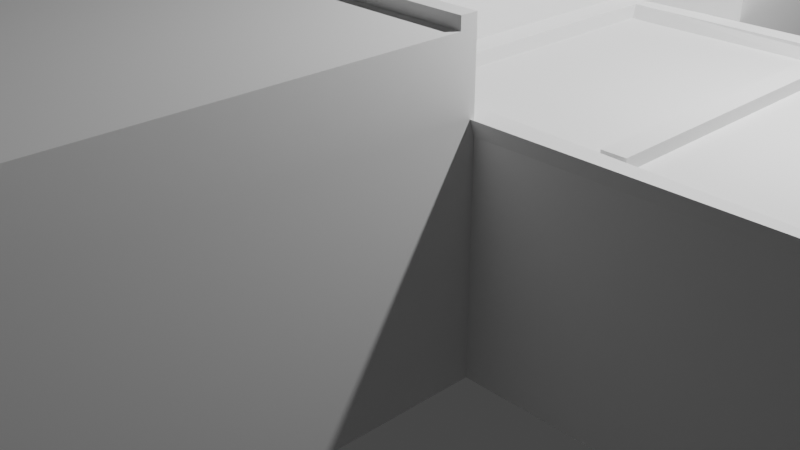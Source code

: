 # Source: Price2.blend  (saved by Blender 3.0.42; exported with 4.5.12 LTS)
import bpy
from mathutils import Matrix  # noqa: F401  (used for matrix-valued properties, if any)

bpy.ops.wm.read_factory_settings(use_empty=True)
scene = bpy.context.scene
scene.name = 'Scene'

# ---- collections
col_collection = bpy.data.collections.new('Collection'); scene.collection.children.link(col_collection)

# ---- world
world_world = bpy.data.worlds.new('World'); scene.world = world_world
world_world.use_nodes = True; world_world.node_tree.nodes.clear()
_N = world_world.node_tree.nodes; _L = world_world.node_tree.links
n0 = _N.new('ShaderNodeOutputWorld'); n0.name = 'World Output'; n0.location = (300, 300)
n1 = _N.new('ShaderNodeBackground'); n1.name = 'Background'; n1.location = (10, 300)
n1.inputs[0].default_value = (0.05088, 0.05088, 0.05088, 1.0)
_L.new(n1.outputs[0], n0.inputs[0])
n0.is_active_output = True
world_world.color = (0.05088, 0.05088, 0.05088)
world_world.use_sun_shadow = False
world_world.sun_shadow_jitter_overblur = 0.0

# ---- cameras
cam_camera = bpy.data.cameras.new('Camera')
cam_camera.clip_end = 100.0
cam_camera.ortho_scale = 7.314

# ---- lights
light_light = bpy.data.lights.new('Light', 'POINT')
light_light.transmission_factor = 0.0
light_light.energy = 1000.0
light_light.shadow_soft_size = 0.1
light_light.shadow_maximum_resolution = 0.006
light_light.use_absolute_resolution = True

# ---- meshes
me_cube = bpy.data.meshes.new('Cube')
me_cube.from_pydata([(-1.0, -1.0, -1.0), (-0.9939, 0.3544, -0.9997), (-1.0, -0.1941, -1.0), (1.0, 0.3126, 1.0), (1.0, -0.1941, 1.0), (-1.0, -0.1941, 1.0), (-1.0, 0.3126, 1.0), (1.0, -0.1941, -1.0), (0.9939, 0.3544, -0.9997), (4.388, -0.1941, 1.0), (4.388, 0.3071, 1.0), (0.5, 0.3071, 1.0), (0.5, -0.1941, 1.0), (0.5, 1.099, -1.0), (1.188, 1.057, -1.0), (1.188, 1.057, 1.779), (-1.0, 1.099, -1.0), (-1.0, -0.1941, 0.5), (-1.0, 0.3071, 0.5), (-1.507, -0.5069, 1.0), (0.0, 1.099, -1.0), (-1.0, -1.0, 1.779), (-1.003, 0.3112, 1.773), (-1.507, -0.1941, 1.0), (0.5, 0.3082, 1.805), (0.5, -0.1941, 1.779), (4.388, -0.1941, -1.0), (4.388, 0.3071, -1.0), (-1.203, -0.1941, 1.0), (-1.203, -0.1941, 0.5), (-1.0, 0.4031, -1.0), (-1.0, 0.4031, 0.5), (-1.0, -0.5069, -1.0), (-1.0, -0.5069, 1.0), (-1.0, -0.5069, 0.0), (-1.0, -0.5069, 0.5), (-1.0, 0.3071, 1.0), (-1.0, 0.3071, 0.5), (-1.195, 0.3071, 1.0), (-1.195, 0.3071, 0.5), (-1.318, -0.5069, 1.0), (-1.318, -0.5069, 0.0), (-1.318, -0.5069, 0.5), (-1.318, -0.5069, -1.0), (4.287, -0.1642, 1.0), (4.293, 0.2812, 1.0), (0.7215, 0.2801, 1.0), (0.721, 0.2801, 1.0), (0.6425, 0.281, 1.0), (0.6366, -0.157, 1.0), (0.5482, 0.281, 0.8524), (0.5423, -0.1569, 0.8524), (0.5, 0.3126, 1.127), (1.0, 0.3126, 1.127), (0.5, -0.2004, 1.127), (4.388, 0.3126, 1.127), (4.293, 0.2812, 1.127), (0.7215, 0.285, 1.127), (0.6425, 0.2859, 1.127), (0.6366, -0.1625, 1.127), (0.5, -0.2004, 1.138), (1.0, -0.2004, 1.138), (4.388, -0.2004, 1.138), (4.388, 0.3126, 1.138), (-1.0, 1.099, 1.779), (0.6366, -0.1629, 1.138), (1.709, -0.1576, 1.0), (1.825, -0.1577, 1.0), (1.807, 0.279, 1.0), (1.7, 0.2791, 1.0), (1.709, -0.1576, 1.104), (1.825, -0.1577, 1.104), (1.807, 0.279, 1.104), (1.7, 0.2791, 1.104), (1.207, -0.1941, -1.0), (1.207, -0.1941, 1.0), (1.207, -1.0, -1.0), (1.207, -1.0, 1.779), (1.207, -0.1941, 1.779), (1.188, 1.099, 1.779), (1.188, 1.0, -1.0), (1.188, 1.0, 1.779), (1.0, 1.099, -1.0), (1.188, 1.099, -1.0), (1.188, 0.3125, 1.0), (1.188, 0.3071, -1.0), (1.188, 0.3148, 1.779), (0.5, 1.101, -1.0), (0.0, 1.101, -1.0), (-1.0, 1.101, -1.0), (1.188, 1.101, -1.0), (1.0, 1.101, -1.0), (1.207, -0.2168, 1.779), (-1.001, 0.27, 1.778), (0.4177, -0.2165, 1.779), (0.4061, 0.2756, 1.779), (-0.9642, 0.2778, 1.829), (-0.9759, 0.295, 1.82), (0.5, 0.3071, 1.853), (0.5, -0.1941, 1.841), (1.207, -0.1941, 1.829), (1.207, -0.2168, 1.829), (0.4177, -0.2165, 1.829), (0.4061, 0.2756, 1.829), (-1.0, 0.2778, 1.887), (-1.0, 0.3071, 1.896), (0.5, 0.3071, 1.905), (0.5, -0.1941, 1.887), (1.207, -0.1941, 1.887), (1.207, -0.2168, 1.887), (0.4177, -0.2165, 1.887), (0.4061, 0.2756, 1.887), (1.687, -0.1941, -1.0), (1.687, 0.3071, -1.0), (1.687, 0.3071, 1.0), (1.687, 0.3126, 1.127), (1.793, -0.1941, -1.0), (1.793, 0.3071, -1.0), (1.793, 0.3071, 1.0), (1.793, 0.3126, 1.127), (2.418, -0.1941, -1.0), (2.418, 0.3071, -1.0), (2.418, 0.3071, 1.0), (2.418, 0.3126, 1.127), (2.499, -0.1941, -1.0), (2.499, 0.3071, -1.0), (2.499, 0.3071, 1.0), (2.499, 0.3126, 1.127), (3.157, -0.1941, -1.0), (3.157, 0.3071, -1.0), (3.157, 0.3071, 1.0), (3.157, 0.3126, 1.127), (3.243, -0.1941, -1.0), (3.243, 0.3071, -1.0), (3.243, 0.3071, 1.0), (3.243, 0.3126, 1.127), (3.886, -0.1941, -1.0), (3.886, 0.3071, -1.0), (-1.507, -0.5069, 0.0), (3.886, 0.3071, 1.0), (3.886, 0.3126, 1.127), (-1.507, -0.5069, 0.5), (-1.507, -0.5069, -1.0), (3.816, 0.3071, 1.0), (3.816, 0.3126, 1.127), (-1.507, -0.1941, -1.0), (3.816, -0.1941, -1.0), (3.816, 0.3071, -1.0), (3.816, 0.3104, -1.0), (3.886, 0.3104, -1.0), (3.886, 0.3104, 1.0), (3.816, 0.3104, 1.0), (3.243, 0.3105, 1.0), (3.157, 0.3105, 1.0), (3.157, 0.3105, -1.0), (3.243, 0.3105, -1.0), (2.499, 0.3111, 1.0), (2.418, 0.3111, 1.0), (2.418, 0.3111, -1.0), (2.499, 0.3111, -1.0), (1.793, 0.3115, 1.0), (1.687, 0.3115, 1.0), (1.687, 0.3115, -1.0), (1.793, 0.3115, -1.0), (-1.374, -0.1941, 0.9989), (-1.374, 0.3071, 0.9989), (-1.374, -0.1941, 0.4989), (-1.374, 0.3071, 0.4989), (-1.0, 0.4566, -1.0), (-1.0, 0.4566, 0.4999), (-1.0, 0.4566, 0.9999), (-1.0, 0.4566, 0.4999), (-1.077, 0.3071, 1.001), (-1.248, 0.3071, 1.0), (-1.248, 0.3071, 0.5001), (-0.8832, 0.4566, 1.793), (-1.248, 0.4566, 0.5001), (-1.239, 0.4566, -0.9999), (-0.9982, 0.4558, 0.9991), (-0.9998, 0.3051, 1.769), (-0.9998, 0.4566, 1.769), (-1.248, 0.4566, 1.769), (-0.8813, 0.4558, 1.792), (-0.9998, 0.3071, 1.778), (-0.8822, 0.3071, 1.779), (-1.239, 0.3546, -0.9999), (-0.8872, 0.3068, 1.779), (-1.244, 0.3553, 1.763), (-0.8986, 0.2681, 1.779), (-0.8939, -0.9689, 1.779), (1.036, -0.9675, 1.779), (-0.8892, 0.2776, 1.757), (-0.8845, 0.2776, 1.887), (-0.8938, 1.099, 1.779), (-0.8862, 0.334, 1.779), (-0.9025, 0.6297, 1.779), (-0.9018, 0.3413, 1.779), (-0.9038, 0.3238, 1.779), (-0.898, 0.3152, 1.778), (-1.0, 1.099, 1.932), (-1.0, -1.0, 1.932), (1.207, -1.0, 1.932), (-0.896, 0.2678, 1.932), (-0.8939, -0.9689, 1.932), (1.036, -0.9675, 1.932), (-0.8938, 1.099, 1.932), (-0.898, 0.3142, 1.931), (-1.018, 1.099, 1.835), (-1.018, -1.0, 1.835), (-1.018, 0.3098, 1.989), (-1.018, 1.099, 1.988), (-1.018, -1.0, 1.988), (1.189, -1.0, 1.988), (-1.022, 0.2718, 1.98), (-0.9089, 0.2656, 1.984), (-0.9116, -0.9689, 1.988), (1.018, -0.9675, 1.988), (-0.9116, 1.099, 1.988), (-0.9065, 0.3163, 1.988), (-1.0, -0.1941, 1.0), (-1.0, 0.3071, 1.0), (-1.203, -0.1941, 1.0), (-1.374, -0.1941, 0.9989), (-1.374, 0.3071, 0.9989), (-1.021, -0.194, 1.059), (-1.021, 0.3071, 1.059), (-1.225, -0.194, 1.059), (-1.396, -0.194, 1.058), (-1.396, 0.3071, 1.058), (-1.0, -0.5069, 1.0), (-1.318, -0.5069, 1.0), (-1.507, -0.5069, 1.0), (-1.507, -0.3505, 1.0), (-1.507, -0.2723, 1.0), (-1.507, -0.2332, 1.0), (-1.507, -0.4287, 1.0), (-1.507, -0.3896, 1.0), (-1.507, -0.4678, 1.0), (-1.507, -0.4091, 1.0), (-1.0, -0.5069, 1.0), (-1.318, -0.5069, 1.0), (-1.507, -0.5069, 1.0), (-1.507, -0.4482, 1.0), (-1.507, -0.4874, 1.0), (-1.507, -0.3114, 1.0), (-1.507, -0.2136, 1.0), (-1.507, -0.2038, 1.0), (-1.254, -0.1941, 1.0), (-1.537, -0.5073, 1.051), (-1.537, -0.1945, 1.051), (-1.537, -0.3509, 1.051), (-1.537, -0.2727, 1.051), (-1.537, -0.2336, 1.051), (-1.537, -0.4291, 1.051), (-1.537, -0.39, 1.051), (-1.537, -0.4682, 1.051), (-1.537, -0.4096, 1.051), (-1.029, -0.5073, 1.051), (-1.347, -0.5073, 1.051), (-1.537, -0.5073, 1.051), (-1.537, -0.4487, 1.051), (-1.537, -0.4878, 1.051), (-1.537, -0.3118, 1.051), (-1.537, -0.214, 1.051), (-1.537, -0.2043, 1.051), (-1.283, -0.1945, 1.051), (-1.0, 1.081, 1.779), (-0.894, 1.082, 1.779), (-0.894, 1.082, 1.932), (-1.018, 1.081, 1.835), (-1.018, 1.081, 1.988), (-0.9118, 1.082, 1.988), (1.184, 1.097, 1.932), (1.184, 1.097, 1.779), (1.184, 1.08, 1.779), (1.184, 1.08, 1.932), (-0.887, 1.082, 1.939), (1.035, -0.9675, 1.779), (1.207, -1.0, 1.779), (1.035, -0.9675, 1.932), (1.207, -1.0, 1.932), (0.1406, -0.9681, 1.779), (0.1406, -0.9681, 1.932), (0.1229, -0.9681, 1.988), (-0.8939, -0.9689, 1.779), (-0.8939, -0.9689, 1.932), (-0.9116, -0.9689, 1.988), (-0.8352, -0.9689, 1.779), (-0.8352, -0.9689, 1.932), (-0.8529, -0.9689, 1.988), (-0.25, 0.3008, 1.818), (-0.25, 0.3071, 1.896), (-0.9469, 1.099, 1.779), (-0.9469, 1.099, 1.932), (-0.9646, 1.099, 1.988), (-0.9647, 1.081, 1.988), (-0.8992, 0.2749, 1.786), (-0.8966, 0.2797, 1.935), (-0.9072, 0.279, 1.986), (-0.9017, 0.2947, 1.782), (-0.9008, 0.2938, 1.935), (-1.008, 0.2925, 1.786), (-0.906, 0.298, 1.985), (-0.9075, 0.2633, 1.778), (-0.9056, 0.2623, 1.931), (-1.004, 0.2609, 1.779), (-1.02, 0.2622, 1.977), (-0.909, 0.2666, 1.981), (-0.8864, 0.3219, 1.788), (-0.9934, 0.2996, -1.0), (-1.006, 0.3567, 1.776), (-1.171, 0.3546, -0.9998), (-1.178, 0.3557, 1.766), (-1.241, 0.3549, 0.3814), (-0.9998, 0.3555, 0.3882), (-1.175, 0.3551, 0.3833), (-0.9981, 0.3087, 0.3896), (-0.9922, 0.3075, -0.9983), (-1.17, 0.3077, -0.9985), (-1.004, 0.3099, 1.777), (-1.177, 0.3088, 1.768), (-1.173, 0.3083, 0.3846)], [(178, 170), (175, 182)], [(45, 44, 65, 60, 61, 62, 63), (5, 247, 23, 246, 245, 234, 233, 244, 232, 236, 238, 235, 242, 237, 243, 19, 40, 33), (18, 220, 6, 36, 38, 173, 174, 39, 37), (12, 11, 24, 25), (1, 8, 113, 112, 7, 2, 309), (20, 16, 89, 88), (229, 33, 40, 230), (25, 78, 75, 4, 12), (29, 166, 167, 18, 17), (15, 14, 83, 79), (146, 136, 26, 9, 4, 7, 112, 116, 120, 124, 128, 132), (27, 10, 9, 26), (136, 137, 27, 26), (137, 139, 10, 27), (219, 5, 28, 221), (77, 190, 277, 278), (2, 32, 43, 142, 145), (220, 223, 165, 6), (6, 165, 164, 28, 5), (43, 41, 138, 142), (32, 34, 41, 43), (34, 35, 42, 41), (23, 247, 5, 219, 17, 2, 145), (4, 9, 62, 61), (49, 48, 50, 51), (12, 49, 59, 54), (46, 48, 47), (47, 48, 49, 66, 69, 46), (54, 59, 58, 57, 56, 55, 140, 144, 135, 131, 127, 123, 119, 115, 53, 52), (11, 12, 54, 52), (49, 48, 58, 59), (114, 3, 53, 115), (46, 69, 68, 45, 56, 57), (45, 10, 55, 56), (3, 11, 52, 53), (48, 46, 57, 58), (138, 141, 241, 231, 19, 243, 237, 242, 235, 238, 236, 232, 244, 233, 234, 245, 246, 23, 145, 142), (49, 12, 60, 65), (12, 4, 61, 60), (10, 45, 63), (9, 10, 63, 62), (44, 67, 66, 49, 65), (73, 70, 71, 72), (66, 67, 71, 70), (68, 67, 44, 45), (69, 66, 70, 73), (67, 68, 72, 71), (68, 69, 73, 72), (74, 75, 78, 92, 77, 76), (82, 83, 14, 80, 85, 8, 1, 30, 16, 20, 13), (7, 4, 75, 74), (230, 40, 19, 231), (74, 76, 0, 32, 2, 7), (80, 81, 86, 84, 85), (3, 8, 85, 84), (81, 80, 14, 15), (16, 64, 89), (83, 82, 91, 90), (13, 20, 88, 87), (82, 13, 87, 91), (79, 83, 90), (96, 191, 192, 104), (95, 94, 102, 103), (78, 25, 99, 100), (198, 22, 93, 188, 189, 284, 287, 281, 190, 77, 92, 94, 95, 191, 96, 97, 290, 24, 86, 81, 15, 79, 193, 267), (94, 92, 101, 102), (92, 78, 100, 101), (25, 24, 98, 99), (102, 101, 109, 110), (100, 99, 107, 108), (290, 97, 105, 291), (103, 102, 110, 111), (101, 100, 108, 109), (99, 98, 106, 107), (97, 96, 104, 105), (118, 114, 115, 119), (8, 3, 114, 113), (122, 118, 119, 123), (113, 114, 161, 162), (112, 113, 117, 116), (126, 122, 123, 127), (117, 118, 122, 121), (116, 117, 121, 120), (130, 126, 127, 131), (121, 122, 157, 158), (120, 121, 125, 124), (134, 130, 131, 135), (125, 126, 130, 129), (124, 125, 129, 128), (143, 134, 135, 144), (0, 76, 77, 21), (129, 130, 153, 154), (128, 129, 133, 132), (10, 139, 140, 55), (139, 137, 149, 150), (146, 147, 137, 136), (132, 133, 147, 146), (133, 134, 143, 147), (41, 42, 141, 138), (139, 143, 144, 140), (148, 151, 150, 149), (147, 143, 151, 148), (137, 147, 148, 149), (143, 139, 150, 151), (154, 153, 152, 155), (134, 133, 155, 152), (130, 134, 152, 153), (133, 129, 154, 155), (158, 157, 156, 159), (126, 125, 159, 156), (122, 126, 156, 157), (125, 121, 158, 159), (162, 161, 160, 163), (118, 117, 163, 160), (114, 118, 160, 161), (117, 113, 162, 163), (222, 164, 165, 223), (221, 28, 164, 222), (169, 176, 181, 180), (38, 172, 173), (176, 169, 168, 177), (179, 183, 184), (192, 111, 110, 109, 108, 107, 106, 291, 105, 104), (185, 313, 187, 181, 176, 177), (179, 184, 308, 186), (191, 95, 103), (192, 191, 103, 111), (198, 206, 300, 299), (203, 202, 214, 215), (21, 77, 201, 200), (189, 188, 202, 203), (292, 64, 199, 293), (93, 21, 208), (284, 189, 203, 285), (199, 64, 207, 210), (193, 205, 272, 273), (269, 22, 209, 270), (211, 212, 216, 283, 289, 286, 215, 214, 213), (93, 208, 211, 213), (202, 188, 296, 297), (285, 203, 215, 286), (266, 22, 269), (201, 204, 216, 212), (21, 200, 211, 208), (293, 199, 210, 294), (271, 268, 276), (200, 201, 212, 211), (29, 221, 222, 166), (166, 222, 223, 167), (18, 167, 223, 220), (17, 219, 221, 29), (183, 180, 181, 187, 312, 310, 179, 186, 184), (223, 222, 227, 228), (221, 219, 224, 226), (220, 223, 228, 225), (222, 221, 226, 227), (240, 230, 231, 241), (239, 229, 230, 240), (35, 239, 240, 42), (42, 240, 241, 141), (233, 244, 262, 251), (246, 245, 263, 264), (234, 233, 251, 252), (247, 23, 249, 265), (240, 239, 257, 258), (235, 242, 260, 253), (241, 240, 258, 259), (236, 238, 256, 254), (242, 237, 255, 260), (237, 243, 261, 255), (243, 19, 248, 261), (238, 235, 253, 256), (23, 246, 264, 249), (244, 232, 250, 262), (232, 236, 254, 250), (245, 234, 252, 263), (64, 292, 193, 79, 90, 91, 87, 88, 89), (206, 268, 271, 218), (64, 266, 269, 207), (207, 269, 270, 210), (294, 210, 270, 295), (198, 267, 268, 206), (274, 273, 272, 275), (267, 193, 273, 274), (268, 267, 274, 275), (205, 268, 275, 272), (217, 271, 276, 205), (268, 205, 276), (271, 295, 270, 209, 218), (278, 277, 279, 280), (190, 204, 279, 277), (204, 201, 280, 279), (201, 77, 278, 280), (204, 282, 283, 216), (190, 281, 282, 204), (288, 285, 286, 289), (287, 284, 285, 288), (281, 287, 288, 282), (282, 288, 289, 283), (98, 290, 291, 106), (24, 290, 98), (217, 294, 295, 271), (205, 293, 294, 217), (193, 292, 293, 205), (209, 306, 307, 302, 218), (188, 93, 296), (214, 202, 297, 298), (301, 299, 303, 305), (206, 218, 302, 300), (22, 198, 299, 301), (301, 305, 306, 209, 22), (305, 303, 304, 307, 306), (300, 302, 307, 304), (299, 300, 304, 303), (93, 213, 298, 297, 296), (314, 310, 319, 316), (1, 311, 185, 177, 168, 30), (31, 171, 170, 36, 6, 5, 33, 229, 239, 35, 34, 32, 0, 21, 93, 22, 266, 64, 16, 30, 168, 169), (18, 309, 2, 17), (310, 314, 1, 309, 18, 179), (313, 315, 312, 187), (185, 311, 315, 313), (1, 314, 316, 317), (321, 316, 319, 320), (318, 317, 316, 321), (312, 315, 321, 320), (311, 1, 317, 318), (315, 311, 318, 321), (310, 312, 320, 319), (3, 84, 86, 24, 11)])
_uv = me_cube.uv_layers.new(name='UVMap')
_uv.uv.foreach_set('vector', [0.5784, 0.8793, 0.6317, 0.8785, 0.6315, 0.4316, 0.636, 0.4148, 0.636, 0.4761, 0.636, 0.8909, 0.5747, 0.8909, 0.8809, 0.5852, 0.8809, 0.5852, 0.8809, 0.5852, 0.8821, 0.5852, 0.8833, 0.5852, 0.8857, 0.5852, 0.8905, 0.5852, 0.8953, 0.5852, 0.9001, 0.5852, 0.9049, 0.5852, 0.9073, 0.5852, 0.9097, 0.5852, 0.9121, 0.5852, 0.9144, 0.5852, 0.9168, 0.5852, 0.9192, 0.5852, 0.9192, 0.5852, 0.9192, 0.5852, 0.8196, 0.5239, 0.8196, 0.5852, 0.8196, 0.5852, 0.8196, 0.5852, 0.8196, 0.5852, 0.8196, 0.5852, 0.8196, 0.5239, 0.8196, 0.5239, 0.8196, 0.5239, 0.08485, 0.6598, 0.1462, 0.6598, 0.1462, 0.7551, 0.08485, 0.7551, 0.08485, 0.6598, 0.08485, 0.4148, 0.08485, 0.3308, 0.1462, 0.3308, 0.1462, 0.4148, 0.1462, 0.6598, 0.08991, 0.6598, 0.0, 0.5373, 0.0, 0.6598, 0.0, 0.6598, 0.0, 0.5373, 0.9192, 0.5852, 0.9192, 0.5852, 0.9192, 0.5852, 0.9192, 0.5852, 0.2074, 0.7551, 0.1462, 0.7551, 0.1462, 0.6598, 0.1462, 0.6598, 0.2074, 0.6598, 0.8809, 0.5239, 0.8809, 0.5239, 0.8196, 0.5239, 0.8196, 0.5239, 0.8809, 0.5239, 0.08485, 1.0, 0.08485, 0.6598, 0.08485, 0.6598, 0.08485, 1.0, 0.7347, 0.3449, 0.7347, 0.3535, 0.7347, 0.4148, 0.4898, 0.4148, 0.4898, 0.0, 0.7347, 0.0, 0.7347, 0.08407, 0.7347, 0.09709, 0.7347, 0.1736, 0.7347, 0.1835, 0.7347, 0.2641, 0.7347, 0.2746, 0.5747, 0.4148, 0.5747, 0.6598, 0.5133, 0.6598, 0.5133, 0.4148, 0.1462, 0.06139, 0.08485, 0.06139, 0.08485, 0.0, 0.1462, 0.0, 0.4898, 0.06139, 0.2449, 0.06139, 0.2449, 0.0, 0.4898, 0.0, 0.8809, 0.5852, 0.8809, 0.5852, 0.8809, 0.5852, 0.8809, 0.5852, 0.7347, 0.9254, 0.7536, 0.9214, 0.7536, 0.9214, 0.7347, 0.9254, 0.1462, 0.6598, 0.1845, 0.6598, 0.1845, 0.6598, 0.1845, 0.6598, 0.1462, 0.6598, 0.8196, 0.5852, 0.8196, 0.5852, 0.8196, 0.5852, 0.8196, 0.5852, 0.8196, 0.5852, 0.8196, 0.5852, 0.8809, 0.5852, 0.8809, 0.5852, 0.8809, 0.5852, 0.9192, 0.3402, 0.9192, 0.4627, 0.9192, 0.4627, 0.9192, 0.3402, 0.9192, 0.3402, 0.9192, 0.4627, 0.9192, 0.4627, 0.9192, 0.3402, 0.9192, 0.4627, 0.9192, 0.5239, 0.9192, 0.5239, 0.9192, 0.4627, 0.8809, 0.5852, 0.8809, 0.5852, 0.8809, 0.5852, 0.8809, 0.5852, 0.8809, 0.5239, 0.8809, 0.3402, 0.8809, 0.3402, 0.4898, 0.0, 0.4898, 0.4148, 0.4898, 0.4148, 0.4898, 0.0, 0.6315, 0.4316, 0.5779, 0.4323, 0.5779, 0.4323, 0.6315, 0.4316, 0.636, 0.4148, 0.6315, 0.4316, 0.6315, 0.4316, 0.636, 0.4148, 0.578, 0.442, 0.5779, 0.4323, 0.578, 0.4419, 0.578, 0.4419, 0.5779, 0.4323, 0.6315, 0.4316, 0.6316, 0.5629, 0.5781, 0.5618, 0.578, 0.442, 0.636, 0.4148, 0.6315, 0.4316, 0.5779, 0.4323, 0.578, 0.442, 0.5784, 0.8793, 0.5747, 0.8909, 0.5747, 0.8295, 0.5747, 0.8209, 0.5747, 0.7507, 0.5747, 0.7402, 0.5747, 0.6596, 0.5747, 0.6497, 0.5747, 0.5732, 0.5747, 0.5601, 0.5747, 0.4761, 0.5747, 0.4148, 0.1462, 0.6598, 0.08485, 0.6598, 0.08485, 0.6598, 0.1462, 0.6598, 0.6315, 0.4316, 0.5779, 0.4323, 0.5779, 0.4323, 0.6315, 0.4316, 0.2449, 0.3308, 0.2449, 0.4148, 0.2449, 0.4148, 0.2449, 0.3308, 0.578, 0.442, 0.5781, 0.5618, 0.5781, 0.5748, 0.5784, 0.8793, 0.5784, 0.8793, 0.578, 0.442, 0.5784, 0.8793, 0.5747, 0.8909, 0.5747, 0.8909, 0.5784, 0.8793, 0.5745, 0.6598, 0.5133, 0.6598, 0.5133, 0.6598, 0.5745, 0.6598, 0.5779, 0.4323, 0.578, 0.442, 0.578, 0.442, 0.5779, 0.4323, 0.9192, 0.4627, 0.9192, 0.5239, 0.9192, 0.5852, 0.9192, 0.5852, 0.9192, 0.5852, 0.9168, 0.5852, 0.9144, 0.5852, 0.9121, 0.5852, 0.9097, 0.5852, 0.9073, 0.5852, 0.9049, 0.5852, 0.9001, 0.5852, 0.8953, 0.5852, 0.8905, 0.5852, 0.8857, 0.5852, 0.8833, 0.5852, 0.8821, 0.5852, 0.8809, 0.5852, 0.8809, 0.3402, 0.9192, 0.3402, 0.6315, 0.4316, 0.636, 0.4148, 0.636, 0.4148, 0.6315, 0.4316, 0.2074, 0.6598, 0.1462, 0.6598, 0.1462, 0.6598, 0.2074, 0.6598, 0.5747, 0.8909, 0.5784, 0.8793, 0.5747, 0.8909, 0.5133, 0.6598, 0.5747, 0.6598, 0.5747, 0.6598, 0.5133, 0.6598, 0.6317, 0.8785, 0.6316, 0.5772, 0.6316, 0.5629, 0.6315, 0.4316, 0.6315, 0.4316, 0.5781, 0.5618, 0.6316, 0.5629, 0.6316, 0.5772, 0.5781, 0.5748, 0.6316, 0.5629, 0.6316, 0.5772, 0.6316, 0.5772, 0.6316, 0.5629, 0.5781, 0.5748, 0.6316, 0.5772, 0.6317, 0.8785, 0.5784, 0.8793, 0.5781, 0.5618, 0.6316, 0.5629, 0.6316, 0.5629, 0.5781, 0.5618, 0.6316, 0.5772, 0.5781, 0.5748, 0.5781, 0.5748, 0.6316, 0.5772, 0.5781, 0.5748, 0.5781, 0.5618, 0.5781, 0.5618, 0.5781, 0.5748, 0.7347, 0.4148, 0.7347, 0.6598, 0.7347, 0.7551, 0.7319, 0.7551, 0.636, 0.7551, 0.636, 0.4148, 0.0, 0.4148, 0.0, 0.4148, 0.0, 0.4148, 0.0, 0.4148, 0.08485, 0.4148, 0.08485, 0.4148, 0.08485, 0.6598, 0.07309, 0.6598, 0.0, 0.6598, 0.0, 0.5373, 0.0, 0.4761, 0.7347, 0.0, 0.4898, 0.0, 0.4898, 0.0, 0.7347, 0.0, 0.9192, 0.5852, 0.9192, 0.5852, 0.9192, 0.5852, 0.9192, 0.5852, 0.1462, 0.4148, 0.2449, 0.4148, 0.2449, 0.6598, 0.1845, 0.6598, 0.1462, 0.6598, 0.1462, 0.4148, 0.08485, 0.6598, 0.08485, 1.0, 5.96e-08, 1.0, 2.98e-08, 0.9047, 0.0, 0.6598, 0.2449, 0.4148, 0.4898, 0.4148, 0.4898, 0.4148, 0.2449, 0.4148, 0.08485, 1.0, 0.08485, 0.6598, 0.08485, 0.6598, 0.08485, 1.0, 0.7347, 0.3402, 0.7347, 0.6805, 0.7347, 0.3402, 0.0, 0.4148, 0.0, 0.4148, 0.0, 0.4148, 0.0, 0.4148, 0.0, 0.4761, 0.0, 0.5373, 0.0, 0.5373, 0.0, 0.4761, 0.0, 0.4148, 0.0, 0.4761, 0.0, 0.4761, 0.0, 0.4148, 0.08485, 1.0, 0.08485, 0.6598, 0.08485, 0.6598, 0.9796, 0.7689, 0.966, 0.769, 0.9655, 0.769, 0.9796, 0.7689, 0.8074, 0.7692, 0.8078, 0.8295, 0.8078, 0.8295, 0.8074, 0.7692, 0.1462, 0.7551, 0.2074, 0.7551, 0.2074, 0.7551, 0.1462, 0.7551, 0.9678, 0.7638, 0.8196, 0.6805, 0.9796, 0.7689, 0.968, 0.7721, 0.9674, 0.9206, 0.9674, 0.9206, 0.9609, 0.9206, 0.8528, 0.921, 0.7536, 0.9214, 0.7347, 0.9254, 0.7347, 0.8295, 0.8078, 0.8295, 0.8074, 0.7692, 0.966, 0.769, 0.8231, 0.6805, 0.9796, 0.7653, 0.8878, 0.7653, 0.7959, 0.7653, 0.7347, 0.7653, 0.7347, 0.6805, 0.7347, 0.6805, 0.7347, 0.6805, 0.9677, 0.6805, 0.9677, 0.6823, 0.8078, 0.8295, 0.7347, 0.8295, 0.7347, 0.8295, 0.8078, 0.8295, 0.7319, 0.7551, 0.7347, 0.7551, 0.7347, 0.7551, 0.7319, 0.7551, 0.08485, 0.7551, 0.1462, 0.7551, 0.1462, 0.7551, 0.08485, 0.7551, 0.8078, 0.8295, 0.7347, 0.8295, 0.7347, 0.8295, 0.8078, 0.8295, 0.1462, 0.7551, 0.2074, 0.7551, 0.2074, 0.7551, 0.1462, 0.7551, 0.8878, 0.7653, 0.9796, 0.7653, 0.9796, 0.7653, 0.8878, 0.7653, 0.8074, 0.7692, 0.8078, 0.8295, 0.8078, 0.8295, 0.8074, 0.7692, 0.7319, 0.7551, 0.7347, 0.7551, 0.7347, 0.7551, 0.7319, 0.7551, 0.08485, 0.7551, 0.1462, 0.7551, 0.1462, 0.7551, 0.08485, 0.7551, 0.8196, 0.6805, 0.8231, 0.6805, 0.8231, 0.6805, 0.8196, 0.6805, 0.2449, 0.3178, 0.2449, 0.3308, 0.2449, 0.3308, 0.2449, 0.3178, 0.4898, 0.4148, 0.2449, 0.4148, 0.2449, 0.3308, 0.4898, 0.3308, 0.2449, 0.2412, 0.2449, 0.3178, 0.2449, 0.3178, 0.2449, 0.2412, 0.4898, 0.3308, 0.2449, 0.3308, 0.2449, 0.3308, 0.4898, 0.3308, 0.1462, 0.3308, 0.08485, 0.3308, 0.08485, 0.3178, 0.1462, 0.3178, 0.2449, 0.2314, 0.2449, 0.2412, 0.2449, 0.2412, 0.2449, 0.2314, 0.4898, 0.3178, 0.2449, 0.3178, 0.2449, 0.2412, 0.4898, 0.2412, 0.1462, 0.3178, 0.08485, 0.3178, 0.08485, 0.2412, 0.1462, 0.2412, 0.2449, 0.1508, 0.2449, 0.2314, 0.2449, 0.2314, 0.2449, 0.1508, 0.4898, 0.2412, 0.2449, 0.2412, 0.2449, 0.2412, 0.4898, 0.2412, 0.1462, 0.2412, 0.08485, 0.2412, 0.08485, 0.2314, 0.1462, 0.2314, 0.2449, 0.1402, 0.2449, 0.1508, 0.2449, 0.1508, 0.2449, 0.1402, 0.4898, 0.2314, 0.2449, 0.2314, 0.2449, 0.1508, 0.4898, 0.1508, 0.1462, 0.2314, 0.08485, 0.2314, 0.08485, 0.1508, 0.1462, 0.1508, 0.2449, 0.06999, 0.2449, 0.1402, 0.2449, 0.1402, 0.2449, 0.06999, 0.2449, 0.4148, 0.4898, 0.4148, 0.4898, 0.7551, 0.2449, 0.7551, 0.4898, 0.1508, 0.2449, 0.1508, 0.2449, 0.1508, 0.4898, 0.1508, 0.1462, 0.1508, 0.08485, 0.1508, 0.08485, 0.1402, 0.1462, 0.1402, 0.2449, 0.0, 0.2449, 0.06139, 0.2449, 0.06139, 0.2449, 0.0, 0.2449, 0.06139, 0.4898, 0.06139, 0.4898, 0.06139, 0.2449, 0.06139, 0.1462, 0.06999, 0.08485, 0.06999, 0.08485, 0.06139, 0.1462, 0.06139, 0.1462, 0.1402, 0.08485, 0.1402, 0.08485, 0.06999, 0.1462, 0.06999, 0.4898, 0.1402, 0.2449, 0.1402, 0.2449, 0.06999, 0.4898, 0.06999, 0.9192, 0.4627, 0.9192, 0.5239, 0.9192, 0.5239, 0.9192, 0.4627, 0.2449, 0.06139, 0.2449, 0.06999, 0.2449, 0.06999, 0.2449, 0.06139, 0.4898, 0.06999, 0.2449, 0.06999, 0.2449, 0.06139, 0.4898, 0.06139, 0.4898, 0.06999, 0.2449, 0.06999, 0.2449, 0.06999, 0.4898, 0.06999, 0.08485, 0.06139, 0.08485, 0.06999, 0.08485, 0.06999, 0.08485, 0.06139, 0.2449, 0.06999, 0.2449, 0.06139, 0.2449, 0.06139, 0.2449, 0.06999, 0.4898, 0.1508, 0.2449, 0.1508, 0.2449, 0.1402, 0.4898, 0.1402, 0.2449, 0.1402, 0.4898, 0.1402, 0.4898, 0.1402, 0.2449, 0.1402, 0.2449, 0.1508, 0.2449, 0.1402, 0.2449, 0.1402, 0.2449, 0.1508, 0.08485, 0.1402, 0.08485, 0.1508, 0.08485, 0.1508, 0.08485, 0.1402, 0.4898, 0.2412, 0.2449, 0.2412, 0.2449, 0.2314, 0.4898, 0.2314, 0.2449, 0.2314, 0.4898, 0.2314, 0.4898, 0.2314, 0.2449, 0.2314, 0.2449, 0.2412, 0.2449, 0.2314, 0.2449, 0.2314, 0.2449, 0.2412, 0.08485, 0.2314, 0.08485, 0.2412, 0.08485, 0.2412, 0.08485, 0.2314, 0.4898, 0.3308, 0.2449, 0.3308, 0.2449, 0.3178, 0.4898, 0.3178, 0.2449, 0.3178, 0.4898, 0.3178, 0.4898, 0.3178, 0.2449, 0.3178, 0.2449, 0.3308, 0.2449, 0.3178, 0.2449, 0.3178, 0.2449, 0.3308, 0.08485, 0.3178, 0.08485, 0.3308, 0.08485, 0.3308, 0.08485, 0.3178, 0.8809, 0.5852, 0.8809, 0.5852, 0.8196, 0.5852, 0.8196, 0.5852, 0.8809, 0.5852, 0.8809, 0.5852, 0.8809, 0.5852, 0.8809, 0.5852, 0.8078, 0.5239, 0.8078, 0.5239, 0.8078, 0.5239, 0.8078, 0.5239, 0.8196, 0.5852, 0.8196, 0.5852, 0.8196, 0.5852, 0.8078, 0.5239, 0.8078, 0.5239, 0.8078, 0.3402, 0.8078, 0.3402, 0.8196, 0.5239, 0.8196, 0.5239, 0.8196, 0.5239, 0.9655, 0.769, 0.8074, 0.7692, 0.8078, 0.8295, 0.7347, 0.8295, 0.7347, 0.8267, 0.7959, 0.8267, 0.7959, 0.7653, 0.8878, 0.7653, 0.9796, 0.7653, 0.9796, 0.7689, 0.8158, 0.3402, 0.816, 0.4321, 0.8162, 0.5239, 0.8078, 0.5239, 0.8078, 0.5239, 0.8078, 0.3402, 0.8196, 0.5239, 0.8196, 0.5239, 0.8196, 0.5239, 0.8196, 0.5239, 0.966, 0.769, 0.8074, 0.7692, 0.8074, 0.7692, 0.9655, 0.769, 0.966, 0.769, 0.8074, 0.7692, 0.8074, 0.7692, 0.9678, 0.7638, 0.9678, 0.7638, 0.9678, 0.7638, 0.9678, 0.7638, 0.9674, 0.9206, 0.968, 0.7721, 0.968, 0.7721, 0.9674, 0.9206, 0.2449, 0.7551, 0.4898, 0.7551, 0.4898, 0.7551, 0.2449, 0.7551, 0.9674, 0.9206, 0.968, 0.7721, 0.968, 0.7721, 0.9674, 0.9206, 0.9737, 0.6805, 0.9796, 0.6805, 0.9796, 0.6805, 0.9737, 0.6805, 0.8231, 0.6805, 0.9796, 0.6805, 0.9796, 0.6805, 0.9674, 0.9206, 0.9674, 0.9206, 0.9674, 0.9206, 0.9674, 0.9206, 0.9796, 0.6805, 0.9796, 0.6805, 0.9796, 0.6805, 0.9796, 0.6805, 0.9677, 0.6805, 0.9677, 0.6805, 0.9677, 0.6805, 0.9677, 0.6805, 0.7366, 0.6805, 0.9796, 0.7653, 0.8196, 0.6805, 0.7366, 0.6805, 0.9796, 0.9254, 0.7347, 0.9254, 0.7536, 0.9214, 0.8528, 0.921, 0.9609, 0.9206, 0.9674, 0.9206, 0.9674, 0.9206, 0.968, 0.7721, 0.9796, 0.7689, 0.9796, 0.7689, 0.9796, 0.6805, 0.9796, 0.6805, 0.9796, 0.7689, 0.968, 0.7721, 0.968, 0.7721, 0.968, 0.7721, 0.968, 0.7721, 0.9674, 0.9206, 0.9674, 0.9206, 0.9674, 0.9206, 0.9674, 0.9206, 0.7366, 0.6805, 0.8196, 0.6805, 0.7366, 0.6805, 0.7347, 0.9254, 0.7536, 0.9214, 0.7536, 0.9214, 0.7347, 0.9254, 0.2449, 0.7551, 0.2449, 0.7551, 0.2449, 0.7551, 0.2449, 0.7551, 0.9737, 0.6805, 0.9796, 0.6805, 0.9796, 0.6805, 0.9737, 0.6805, 0.9677, 0.6823, 0.9677, 0.6823, 0.9677, 0.6823, 0.2449, 0.7551, 0.4898, 0.7551, 0.4898, 0.7551, 0.2449, 0.7551, 0.8809, 0.5239, 0.8809, 0.5852, 0.8809, 0.5852, 0.8809, 0.5239, 0.8809, 0.5239, 0.8809, 0.5852, 0.8196, 0.5852, 0.8196, 0.5239, 0.8196, 0.5239, 0.8196, 0.5239, 0.8196, 0.5852, 0.8196, 0.5852, 0.8809, 0.5239, 0.8809, 0.5852, 0.8809, 0.5852, 0.8809, 0.5239, 0.8196, 0.5239, 0.8078, 0.5239, 0.8078, 0.5239, 0.8162, 0.5239, 0.8165, 0.5239, 0.8174, 0.5239, 0.8196, 0.5239, 0.8196, 0.5239, 0.8196, 0.5239, 0.8196, 0.5852, 0.8809, 0.5852, 0.8809, 0.5852, 0.8196, 0.5852, 0.8809, 0.5852, 0.8809, 0.5852, 0.8809, 0.5852, 0.8809, 0.5852, 0.8196, 0.5852, 0.8196, 0.5852, 0.8196, 0.5852, 0.8196, 0.5852, 0.8809, 0.5852, 0.8809, 0.5852, 0.8809, 0.5852, 0.8809, 0.5852, 0.9192, 0.5852, 0.9192, 0.5852, 0.9192, 0.5852, 0.9192, 0.5852, 0.9192, 0.5852, 0.9192, 0.5852, 0.9192, 0.5852, 0.9192, 0.5852, 0.9192, 0.5239, 0.9192, 0.5852, 0.9192, 0.5852, 0.9192, 0.5239, 0.9192, 0.5239, 0.9192, 0.5852, 0.9192, 0.5852, 0.9192, 0.5239, 0.8905, 0.5852, 0.8953, 0.5852, 0.8953, 0.5852, 0.8905, 0.5852, 0.8821, 0.5852, 0.8833, 0.5852, 0.8833, 0.5852, 0.8821, 0.5852, 0.8857, 0.5852, 0.8905, 0.5852, 0.8905, 0.5852, 0.8857, 0.5852, 0.8809, 0.5852, 0.8809, 0.5852, 0.8809, 0.5852, 0.8809, 0.5852, 0.9192, 0.5852, 0.9192, 0.5852, 0.9192, 0.5852, 0.9192, 0.5852, 0.9097, 0.5852, 0.9121, 0.5852, 0.9121, 0.5852, 0.9097, 0.5852, 0.9192, 0.5852, 0.9192, 0.5852, 0.9192, 0.5852, 0.9192, 0.5852, 0.9049, 0.5852, 0.9073, 0.5852, 0.9073, 0.5852, 0.9049, 0.5852, 0.9121, 0.5852, 0.9144, 0.5852, 0.9144, 0.5852, 0.9121, 0.5852, 0.9144, 0.5852, 0.9168, 0.5852, 0.9168, 0.5852, 0.9144, 0.5852, 0.9168, 0.5852, 0.9192, 0.5852, 0.9192, 0.5852, 0.9168, 0.5852, 0.9073, 0.5852, 0.9097, 0.5852, 0.9097, 0.5852, 0.9073, 0.5852, 0.8809, 0.5852, 0.8821, 0.5852, 0.8821, 0.5852, 0.8809, 0.5852, 0.8953, 0.5852, 0.9001, 0.5852, 0.9001, 0.5852, 0.8953, 0.5852, 0.9001, 0.5852, 0.9049, 0.5852, 0.9049, 0.5852, 0.9001, 0.5852, 0.8833, 0.5852, 0.8857, 0.5852, 0.8857, 0.5852, 0.8833, 0.5852, 0.9796, 0.6805, 0.9737, 0.6805, 0.9677, 0.6805, 0.7347, 0.6805, 0.7347, 0.0, 0.7347, 0.0, 0.7959, 0.0, 0.8572, 0.0, 0.9796, 0.0, 0.9678, 0.7638, 0.9677, 0.6823, 0.9677, 0.6823, 0.9678, 0.7638, 0.7347, 0.6805, 0.7366, 0.6805, 0.7366, 0.6805, 0.7347, 0.6805, 0.7347, 0.6805, 0.7366, 0.6805, 0.7366, 0.6805, 0.7347, 0.6805, 0.9737, 0.6805, 0.9796, 0.6805, 0.9796, 0.6824, 0.9737, 0.6823, 0.9678, 0.7638, 0.9677, 0.6823, 0.9677, 0.6823, 0.9678, 0.7638, 0.9677, 0.6823, 0.9677, 0.6805, 0.9677, 0.6805, 0.9677, 0.6823, 0.9677, 0.6823, 0.9677, 0.6805, 0.9677, 0.6805, 0.9677, 0.6823, 0.9677, 0.6823, 0.9677, 0.6823, 0.9677, 0.6823, 0.9677, 0.6823, 0.9677, 0.6805, 0.9677, 0.6823, 0.9677, 0.6823, 0.9677, 0.6805, 0.9677, 0.6805, 0.9677, 0.6823, 0.9677, 0.6823, 0.9677, 0.6805, 0.9677, 0.6823, 0.9677, 0.6805, 0.9677, 0.6823, 0.9677, 0.6823, 0.9737, 0.6823, 0.9796, 0.6824, 0.9796, 0.7653, 0.9678, 0.7638, 0.7347, 0.9254, 0.7536, 0.9214, 0.7536, 0.9214, 0.7347, 0.9254, 0.7536, 0.9214, 0.7536, 0.9214, 0.7536, 0.9214, 0.7536, 0.9214, 0.7536, 0.9214, 0.7347, 0.9254, 0.7347, 0.9254, 0.7536, 0.9214, 0.4898, 0.7551, 0.4898, 0.7551, 0.4898, 0.7551, 0.4898, 0.7551, 0.7536, 0.9214, 0.8528, 0.921, 0.8528, 0.921, 0.7536, 0.9214, 0.7536, 0.9214, 0.8528, 0.921, 0.8528, 0.921, 0.7536, 0.9214, 0.9609, 0.9206, 0.9674, 0.9206, 0.9674, 0.9206, 0.9609, 0.9206, 0.9609, 0.9206, 0.9674, 0.9206, 0.9674, 0.9206, 0.9609, 0.9206, 0.8528, 0.921, 0.9609, 0.9206, 0.9609, 0.9206, 0.8528, 0.921, 0.8528, 0.921, 0.9609, 0.9206, 0.9609, 0.9206, 0.8528, 0.921, 0.7959, 0.7653, 0.8878, 0.7653, 0.8878, 0.7653, 0.7959, 0.7653, 0.7959, 0.7653, 0.8878, 0.7653, 0.7959, 0.7653, 0.9677, 0.6805, 0.9737, 0.6805, 0.9737, 0.6823, 0.9677, 0.6823, 0.9677, 0.6805, 0.9737, 0.6805, 0.9737, 0.6805, 0.9677, 0.6805, 0.9677, 0.6805, 0.9737, 0.6805, 0.9737, 0.6805, 0.9677, 0.6805, 0.9796, 0.7653, 0.9796, 0.7653, 0.9678, 0.7638, 0.9678, 0.7638, 0.9678, 0.7638, 0.968, 0.7721, 0.9796, 0.7689, 0.968, 0.7721, 0.968, 0.7721, 0.968, 0.7721, 0.968, 0.7721, 0.968, 0.7721, 0.8196, 0.6805, 0.9678, 0.7638, 0.9678, 0.7638, 0.8196, 0.6805, 0.9678, 0.7638, 0.9678, 0.7638, 0.9678, 0.7638, 0.9678, 0.7638, 0.8196, 0.6805, 0.9678, 0.7638, 0.9678, 0.7638, 0.8196, 0.6805, 0.9796, 0.7653, 0.9796, 0.7653, 0.8196, 0.6805, 0.8196, 0.6805, 0.9796, 0.7653, 0.9796, 0.7653, 0.9678, 0.7638, 0.9678, 0.7638, 0.9678, 0.7638, 0.9796, 0.7653, 0.9678, 0.7638, 0.9678, 0.7638, 0.9678, 0.7638, 0.9678, 0.7638, 0.9678, 0.7638, 0.9678, 0.7638, 0.9678, 0.7638, 0.9678, 0.7638, 0.9796, 0.7689, 0.9796, 0.7689, 0.968, 0.7721, 0.968, 0.7721, 0.968, 0.7721, 0.8185, 0.4321, 0.8174, 0.5239, 0.8174, 0.5239, 0.8185, 0.4321, 0.08485, 0.6598, 0.08214, 0.6598, 0.08111, 0.6598, 0.07309, 0.6598, 0.8078, 0.3402, 0.07309, 0.6598, 0.8078, 0.5239, 0.8078, 0.5239, 0.8078, 0.5852, 0.8196, 0.5852, 0.8196, 0.5852, 0.8809, 0.5852, 0.9192, 0.5852, 0.9192, 0.5852, 0.9192, 0.5852, 0.9192, 0.5239, 0.9192, 0.4627, 0.9192, 0.3402, 0.9796, 0.3402, 0.9796, 0.6805, 0.8231, 0.6805, 0.8196, 0.6805, 0.7366, 0.6805, 0.7347, 0.6805, 0.7347, 0.3402, 0.8078, 0.3402, 0.8078, 0.3402, 0.8078, 0.5239, 0.8196, 0.5239, 0.8246, 0.3402, 0.8809, 0.3402, 0.8809, 0.5239, 0.8174, 0.5239, 0.8185, 0.4321, 0.8196, 0.3402, 0.8246, 0.3402, 0.8196, 0.5239, 0.8196, 0.5239, 0.4487, 0.5918, 0.5506, 0.5478, 0.8165, 0.5239, 0.8162, 0.5239, 0.08111, 0.6598, 0.2846, 0.5717, 0.5506, 0.5478, 0.4487, 0.5918, 0.8196, 0.3402, 0.8185, 0.4321, 0.8185, 0.4321, 0.8196, 0.3402, 0.5506, 0.5478, 0.8185, 0.4321, 0.8174, 0.5239, 0.8165, 0.5239, 0.2846, 0.5717, 0.8196, 0.3402, 0.8185, 0.4321, 0.5506, 0.5478, 0.8165, 0.5239, 0.5506, 0.5478, 0.5506, 0.5478, 0.8165, 0.5239, 0.08214, 0.6598, 0.08485, 0.6598, 0.08485, 0.6598, 0.08214, 0.6598, 0.5506, 0.5478, 0.2846, 0.5717, 0.2846, 0.5717, 0.5506, 0.5478, 0.8174, 0.5239, 0.8165, 0.5239, 0.8165, 0.5239, 0.8174, 0.5239, 0.5745, 0.6598, 0.5745, 0.6598, 0.5745, 0.7551, 0.5133, 0.7551, 0.5133, 0.6598])
me_cube.materials.append(None)
me_cube.use_remesh_preserve_volume = False
me_cube.use_remesh_preserve_attributes = False
me_cube.use_mirror_x = True
me_cube.use_mirror_vertex_groups = False
me_cube.update()

# ---- objects
ob_cube = bpy.data.objects.new('Cube', me_cube)
ob_light = bpy.data.objects.new('Light', light_light)
ob_camera = bpy.data.objects.new('Camera', cam_camera)

# ---- transforms, parenting, visibility, modifiers, constraints
ob_cube.location = (0.0, 0.0, 0.8864)
ob_cube.scale = (1.869, 7.11, 1.049)
ob_cube.lock_rotations_4d = False
ob_cube.empty_display_type = 'ARROWS'
ob_cube.lineart.crease_threshold = 0.0
ob_cube.use_mesh_mirror_x = True
ob_light.location = (4.076, 1.005, 5.904)
ob_light.rotation_euler = (0.6503, 0.05522, 1.866)
ob_light.lock_rotations_4d = False
ob_light.empty_display_type = 'ARROWS'
ob_light.color = (0.0, 0.0, 0.0, 0.0)
ob_light.lineart.crease_threshold = 0.0
ob_camera.location = (7.359, -6.926, 4.958)
ob_camera.rotation_euler = (1.109, 0.0, 0.8149)
ob_camera.lock_rotations_4d = False
ob_camera.empty_display_type = 'ARROWS'
ob_camera.color = (0.0, 0.0, 0.0, 0.0)
ob_camera.display_type = 'WIRE'
ob_camera.lineart.crease_threshold = 0.0

# ---- collection membership
col_collection.objects.link(ob_cube)
col_collection.objects.link(ob_light)
col_collection.objects.link(ob_camera)

# ---- scene / render settings (as saved in the file)
scene.camera = ob_camera
scene.frame_start = 1; scene.frame_end = 250; scene.frame_set(106)
scene.render.engine = 'BLENDER_EEVEE_NEXT'
scene.cycles.sampling_pattern = 'TABULATED_SOBOL'
scene.cycles.use_light_tree = False
scene.view_settings.view_transform = 'Filmic'
bpy.context.view_layer.update()
